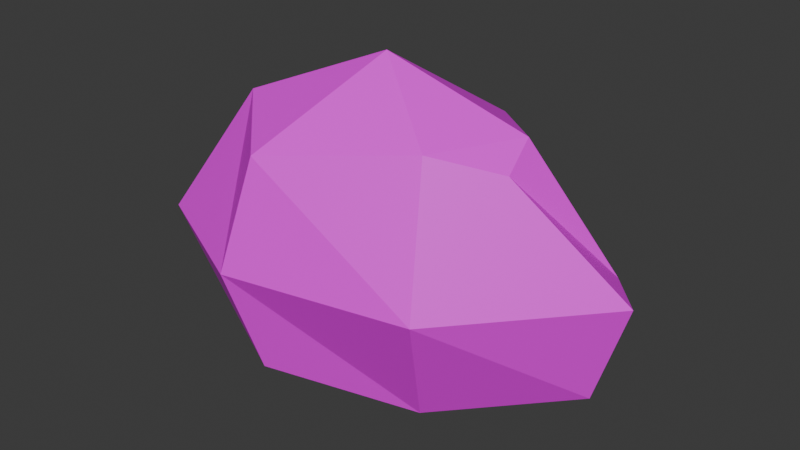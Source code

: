 # Source: meteor6.blend  (saved by Blender 4.2.66; exported with 4.5.12 LTS)
import bpy
from mathutils import Matrix  # noqa: F401  (used for matrix-valued properties, if any)

bpy.ops.wm.read_factory_settings(use_empty=True)
scene = bpy.context.scene
scene.name = 'Scene'

# ---- collections
col_collection = bpy.data.collections.new('Collection'); scene.collection.children.link(col_collection)

# ---- images (referenced by path relative to the original .blend; pixels are not part of the script)
import os
ASSET_DIR = os.environ.get("B2B_ASSET_DIR", "")  # directory of the original .blend (textures are referenced by path, not embedded)
HERE = os.path.dirname(os.path.abspath(__file__))  # packed textures are extracted next to this script under _unpacked/

def load_image(name, relpath, width, height, colorspace="sRGB"):
    """Load a texture the original file referenced (path relative to the .blend, or extracted next to this script)."""
    p = next((c for c in (os.path.join(HERE, relpath), os.path.join(ASSET_DIR, relpath)) if relpath and os.path.exists(c)), "")
    if p:
        img = bpy.data.images.load(p, check_existing=True)
        img.name = name
    else:  # same state as the original file: an image datablock whose file is absent (Cycles renders it pink)
        img = bpy.data.images.new(name, width, height)
        img.source = "FILE"
        img.filepath = "//" + (relpath or name)
    img.colorspace_settings.name = colorspace
    return img
img_meteor3txt = load_image('meteor3TxT', '', 264, 264, 'sRGB')

# ---- materials (node trees are filled in below, after node groups)
mat_material_005 = bpy.data.materials.new('Material.005')

# ---- material node trees
mat_material_005.use_nodes = True; mat_material_005.node_tree.nodes.clear()
_N = mat_material_005.node_tree.nodes; _L = mat_material_005.node_tree.links
n0 = _N.new('ShaderNodeBsdfPrincipled'); n0.name = 'Principled BSDF'; n0.location = (10, 300)
n1 = _N.new('ShaderNodeOutputMaterial'); n1.name = 'Material Output'; n1.location = (300, 300)
n2 = _N.new('ShaderNodeTexImage'); n2.name = 'Image Texture'; n2.location = (-280, 275)
n2.image = img_meteor3txt
n2.interpolation = 'Closest'
_L.new(n0.outputs[0], n1.inputs[0])
_L.new(n2.outputs[0], n0.inputs[0])
n1.is_active_output = True

# ---- world
world_world = bpy.data.worlds.new('World'); scene.world = world_world
world_world.use_nodes = True; world_world.node_tree.nodes.clear()
_N = world_world.node_tree.nodes; _L = world_world.node_tree.links
n0 = _N.new('ShaderNodeOutputWorld'); n0.name = 'World Output'; n0.location = (300, 300)
n1 = _N.new('ShaderNodeBackground'); n1.name = 'Background'; n1.location = (10, 300)
n1.inputs[0].default_value = (0.05088, 0.05088, 0.05088, 1.0)
_L.new(n1.outputs[0], n0.inputs[0])
n0.is_active_output = True
world_world.color = (0.05088, 0.05088, 0.05088)
world_world.sun_shadow_jitter_overblur = 0.0

# ---- meshes
me_meteor6 = bpy.data.meshes.new('meteor6')
me_meteor6.from_pydata([(-0.4092, -0.8959, -0.5712), (-0.4092, -0.8959, 0.5712), (-0.9805, 0.09356, -0.5712), (-0.9805, 0.09356, 0.5712), (0.9805, -0.09356, -0.5712), (0.6189, -0.3323, 0.5712), (0.1572, 0.2966, -0.5712), (0.1572, 0.2966, 0.5712), (-0.8252, -0.4764, -0.6784), (-0.486, -1.064, 0.0), (-0.8252, -0.4764, 0.6784), (-1.164, 0.1111, 0.0), (-0.5912, -0.01172, -0.6784), (-0.5912, -0.01172, 0.6784), (0.234, 0.4647, 0.0), (0.5732, 0.1819, -0.6784), (0.5732, -0.1228, 0.6784), (1.164, -0.1111, 0.0), (0.3392, -0.5875, -0.6784), (0.3392, -0.5875, 0.6784), (-0.07491, -0.3337, 1.0), (-0.252, -0.2346, -0.7785), (0.5, -0.866, 0.0), (0.9644, 0.103, 0.0), (-0.752, 0.2668, 0.0), (-1.216, -0.7022, 0.0)], [], [(25, 10, 3, 11), (24, 13, 7, 14), (23, 16, 5, 17), (22, 19, 1, 9), (21, 15, 4, 18), (20, 10, 1, 19), (16, 20, 19, 5), (7, 13, 20, 16), (13, 3, 10, 20), (8, 21, 18, 0), (2, 12, 21, 8), (12, 6, 15, 21), (18, 22, 9, 0), (4, 17, 22, 18), (17, 5, 19, 22), (15, 23, 17, 4), (6, 14, 23, 15), (14, 7, 16, 23), (12, 24, 14, 6), (2, 11, 24, 12), (11, 3, 13, 24), (8, 25, 11, 2), (0, 9, 25, 8), (9, 1, 10, 25)])
_uv = me_meteor6.uv_layers.new(name='UVMap')
_uv.uv.foreach_set('vector', [0.2116, 0.8581, 0.3541, 0.8594, 0.332, 0.986, 0.2042, 0.9999, 0.3425, 0.09209, 0.4885, 0.1439, 0.4239, 0.2965, 0.3019, 0.2941, 0.242, 0.419, 0.3657, 0.468, 0.3405, 0.5031, 0.228, 0.4566, 0.2228, 0.5817, 0.3553, 0.581, 0.3281, 0.738, 0.2173, 0.7391, 0.1154, 0.1278, 0.1257, 0.3158, 0.03889, 0.3718, 8.264e-05, 0.2087, 0.5581, 0.2457, 0.5874, 0.09933, 0.6823, 0.1818, 0.6185, 0.3299, 0.5212, 0.3764, 0.5581, 0.2457, 0.6185, 0.3299, 0.5678, 0.3937, 0.4239, 0.2965, 0.4885, 0.1439, 0.5581, 0.2457, 0.5212, 0.3764, 0.4885, 0.1439, 0.4695, 0.05981, 0.5874, 0.09933, 0.5581, 0.2457, 0.1165, 8.263e-05, 0.1154, 0.1278, 8.264e-05, 0.2087, 8.264e-05, 0.04149, 0.2388, 0.01223, 0.1873, 0.08143, 0.1154, 0.1278, 0.1165, 8.263e-05, 0.1873, 0.08143, 0.1883, 0.2491, 0.1257, 0.3158, 0.1154, 0.1278, 0.099, 0.5717, 0.2228, 0.5817, 0.2173, 0.7391, 0.1088, 0.7272, 0.1371, 0.4273, 0.228, 0.4566, 0.2228, 0.5817, 0.099, 0.5717, 0.228, 0.4566, 0.3405, 0.5031, 0.3553, 0.581, 0.2228, 0.5817, 0.1403, 0.3257, 0.242, 0.419, 0.228, 0.4566, 0.1371, 0.4273, 0.1883, 0.2491, 0.3019, 0.2941, 0.242, 0.419, 0.1403, 0.3257, 0.3019, 0.2941, 0.3992, 0.357, 0.3657, 0.468, 0.242, 0.419, 0.1873, 0.08143, 0.3425, 0.09209, 0.3019, 0.2941, 0.1883, 0.2491, 0.2388, 0.01223, 0.3608, 0.003601, 0.3425, 0.09209, 0.1873, 0.08143, 0.3608, 0.003601, 0.4695, 0.05981, 0.4885, 0.1439, 0.3425, 0.09209, 0.07073, 0.8448, 0.2116, 0.8581, 0.2042, 0.9999, 0.07909, 0.9726, 0.1088, 0.7272, 0.2173, 0.7391, 0.2116, 0.8581, 0.07073, 0.8448, 0.2173, 0.7391, 0.3281, 0.738, 0.3541, 0.8594, 0.2116, 0.8581])
me_meteor6.materials.append(mat_material_005)
me_meteor6.update()

# ---- objects
ob_meteor6 = bpy.data.objects.new('meteor6', me_meteor6)

# ---- transforms, parenting, visibility, modifiers, constraints
ob_meteor6.location = (0.0, 0.0, 0.0)

# ---- collection membership
col_collection.objects.link(ob_meteor6)

# ---- scene / render settings (as saved in the file)
scene.frame_start = 1; scene.frame_end = 250; scene.frame_set(1)
scene.render.engine = 'BLENDER_EEVEE_NEXT'
bpy.context.view_layer.update()

# ---- added for rendering (the .blend has no active camera and no usable light): camera, sun
cam_auto = bpy.data.cameras.new('AutoCamera')
cam_auto.lens = 50.0
cam_auto.sensor_width = 36.0
cam_auto.clip_end = 1000.0
ob_auto_camera = bpy.data.objects.new('AutoCamera', cam_auto)
scene.collection.objects.link(ob_auto_camera)
ob_auto_camera.location = (3.06598, -4.00995, 2.58432)
ob_auto_camera.rotation_euler = (1.09748, -7.21219e-08, 0.694738)
scene.camera = ob_auto_camera
light_auto_sun = bpy.data.lights.new('AutoSun', 'SUN')
light_auto_sun.energy = 3.0
light_auto_sun.angle = 0.0523599
ob_auto_sun = bpy.data.objects.new('AutoSun', light_auto_sun)
scene.collection.objects.link(ob_auto_sun)
ob_auto_sun.rotation_euler = (0.872665, 0.174533, 0.523599)
bpy.context.view_layer.update()
